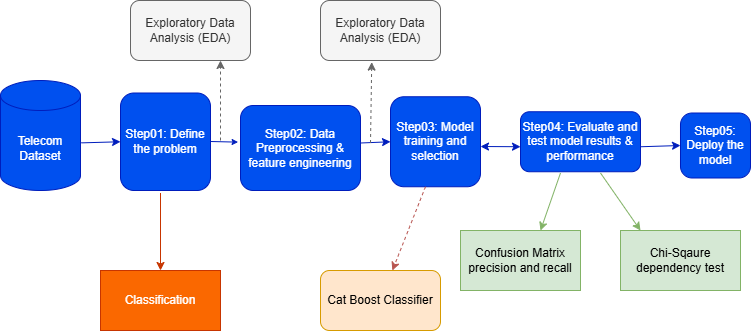

The diagram above was exported from draw.io. Its source (the exported page's mxGraphModel, read from the mxfile embedded in the PNG):
<mxGraphModel dx="1002" dy="569" grid="1" gridSize="10" guides="1" tooltips="1" connect="1" arrows="1" fold="1" page="1" pageScale="1" pageWidth="850" pageHeight="1100" math="0" shadow="0">
  <root>
    <mxCell id="0" />
    <mxCell id="1" parent="0" />
    <mxCell id="rcFDaXpM9poVsVDjv1R3-1" value="Telecom Dataset" style="shape=cylinder3;whiteSpace=wrap;html=1;boundedLbl=1;backgroundOutline=1;size=15;fillColor=#0050ef;fontColor=#ffffff;strokeColor=#001DBC;" parent="1" vertex="1">
      <mxGeometry x="30" y="150" width="80" height="110" as="geometry" />
    </mxCell>
    <mxCell id="rcFDaXpM9poVsVDjv1R3-2" value="Step05: Deploy the model" style="rounded=1;whiteSpace=wrap;html=1;arcSize=18;fillColor=#0050ef;fontColor=#ffffff;strokeColor=#001DBC;" parent="1" vertex="1">
      <mxGeometry x="710" y="182.5" width="70" height="65" as="geometry" />
    </mxCell>
    <mxCell id="rcFDaXpM9poVsVDjv1R3-3" value="Step04: Evaluate and test model results &amp;amp; performance" style="rounded=1;whiteSpace=wrap;html=1;fillColor=#0050ef;strokeColor=#001DBC;fontColor=#ffffff;" parent="1" vertex="1">
      <mxGeometry x="550" y="181.25" width="120" height="60" as="geometry" />
    </mxCell>
    <mxCell id="rcFDaXpM9poVsVDjv1R3-4" value="Step03: Model training and selection" style="rounded=1;whiteSpace=wrap;html=1;fillColor=#0050ef;fontColor=#ffffff;strokeColor=#001DBC;" parent="1" vertex="1">
      <mxGeometry x="420" y="166.25" width="90" height="90" as="geometry" />
    </mxCell>
    <mxCell id="rcFDaXpM9poVsVDjv1R3-5" value="Step02: Data Preprocessing &amp;amp; feature engineering" style="rounded=1;whiteSpace=wrap;html=1;fillColor=#0050ef;fontColor=#ffffff;strokeColor=#001DBC;" parent="1" vertex="1">
      <mxGeometry x="270" y="175" width="120" height="85" as="geometry" />
    </mxCell>
    <mxCell id="rcFDaXpM9poVsVDjv1R3-6" value="Step01: Define the problem" style="rounded=1;whiteSpace=wrap;html=1;fillColor=#0050ef;fontColor=#ffffff;strokeColor=#001DBC;" parent="1" vertex="1">
      <mxGeometry x="150" y="162.5" width="90" height="97.5" as="geometry" />
    </mxCell>
    <mxCell id="rcFDaXpM9poVsVDjv1R3-7" value="" style="endArrow=classic;html=1;rounded=0;entryX=0;entryY=0.5;entryDx=0;entryDy=0;exitX=1.01;exitY=0.567;exitDx=0;exitDy=0;exitPerimeter=0;fillColor=#0050ef;strokeColor=#001DBC;" parent="1" source="rcFDaXpM9poVsVDjv1R3-1" target="rcFDaXpM9poVsVDjv1R3-6" edge="1">
      <mxGeometry width="50" height="50" relative="1" as="geometry">
        <mxPoint x="110" y="220" as="sourcePoint" />
        <mxPoint x="160" y="170" as="targetPoint" />
      </mxGeometry>
    </mxCell>
    <mxCell id="rcFDaXpM9poVsVDjv1R3-9" value="" style="endArrow=classic;html=1;rounded=0;entryX=0;entryY=0.5;entryDx=0;entryDy=0;fillColor=#0050ef;strokeColor=#001DBC;" parent="1" target="rcFDaXpM9poVsVDjv1R3-2" edge="1">
      <mxGeometry width="50" height="50" relative="1" as="geometry">
        <mxPoint x="670" y="216.25" as="sourcePoint" />
        <mxPoint x="720" y="166.25" as="targetPoint" />
      </mxGeometry>
    </mxCell>
    <mxCell id="rcFDaXpM9poVsVDjv1R3-11" value="" style="endArrow=classic;html=1;rounded=0;fillColor=#0050ef;strokeColor=#001DBC;endSize=4;targetPerimeterSpacing=0;entryX=-0.02;entryY=0.431;entryDx=0;entryDy=0;entryPerimeter=0;" parent="1" target="rcFDaXpM9poVsVDjv1R3-5" edge="1">
      <mxGeometry width="50" height="50" relative="1" as="geometry">
        <mxPoint x="240" y="211" as="sourcePoint" />
        <mxPoint x="270" y="218" as="targetPoint" />
      </mxGeometry>
    </mxCell>
    <mxCell id="rcFDaXpM9poVsVDjv1R3-15" value="" style="endArrow=classic;startArrow=classic;html=1;rounded=0;entryX=0;entryY=0.583;entryDx=0;entryDy=0;entryPerimeter=0;fillColor=#0050ef;strokeColor=#001DBC;" parent="1" target="rcFDaXpM9poVsVDjv1R3-3" edge="1">
      <mxGeometry width="50" height="50" relative="1" as="geometry">
        <mxPoint x="510" y="216" as="sourcePoint" />
        <mxPoint x="555" y="166.25" as="targetPoint" />
      </mxGeometry>
    </mxCell>
    <mxCell id="rcFDaXpM9poVsVDjv1R3-21" value="" style="endArrow=classic;html=1;rounded=0;fillColor=#f8cecc;strokeColor=#b85450;dashed=1;" parent="1" target="rcFDaXpM9poVsVDjv1R3-32" edge="1">
      <mxGeometry width="50" height="50" relative="1" as="geometry">
        <mxPoint x="455" y="256.25" as="sourcePoint" />
        <mxPoint x="420" y="360" as="targetPoint" />
      </mxGeometry>
    </mxCell>
    <mxCell id="rcFDaXpM9poVsVDjv1R3-22" value="" style="endArrow=classic;html=1;rounded=0;dashed=1;fillColor=#f5f5f5;strokeColor=#666666;" parent="1" edge="1">
      <mxGeometry width="50" height="50" relative="1" as="geometry">
        <mxPoint x="250" y="210" as="sourcePoint" />
        <mxPoint x="250" y="130" as="targetPoint" />
      </mxGeometry>
    </mxCell>
    <mxCell id="rcFDaXpM9poVsVDjv1R3-24" value="" style="endArrow=classic;html=1;rounded=0;fillColor=#d5e8d4;strokeColor=#82b366;" parent="1" edge="1">
      <mxGeometry width="50" height="50" relative="1" as="geometry">
        <mxPoint x="590" y="242.5" as="sourcePoint" />
        <mxPoint x="570" y="300" as="targetPoint" />
      </mxGeometry>
    </mxCell>
    <mxCell id="rcFDaXpM9poVsVDjv1R3-25" value="" style="endArrow=classic;html=1;rounded=0;fillColor=#d5e8d4;strokeColor=#82b366;" parent="1" edge="1">
      <mxGeometry width="50" height="50" relative="1" as="geometry">
        <mxPoint x="630" y="242.5" as="sourcePoint" />
        <mxPoint x="670" y="300" as="targetPoint" />
      </mxGeometry>
    </mxCell>
    <mxCell id="rcFDaXpM9poVsVDjv1R3-26" value="" style="endArrow=classic;html=1;rounded=0;fillColor=#fa6800;strokeColor=#C73500;" parent="1" edge="1">
      <mxGeometry width="50" height="50" relative="1" as="geometry">
        <mxPoint x="190" y="262.5" as="sourcePoint" />
        <mxPoint x="190" y="340" as="targetPoint" />
      </mxGeometry>
    </mxCell>
    <mxCell id="rcFDaXpM9poVsVDjv1R3-27" value="&lt;font color=&quot;#ffffff&quot;&gt;Classification&lt;/font&gt;" style="rounded=0;whiteSpace=wrap;html=1;fillColor=#fa6800;fontColor=#000000;strokeColor=#C73500;" parent="1" vertex="1">
      <mxGeometry x="130" y="340" width="120" height="60" as="geometry" />
    </mxCell>
    <mxCell id="rcFDaXpM9poVsVDjv1R3-28" value="Exploratory Data Analysis (EDA)" style="rounded=1;whiteSpace=wrap;html=1;fillColor=#f5f5f5;fontColor=#333333;strokeColor=#666666;" parent="1" vertex="1">
      <mxGeometry x="160" y="70" width="120" height="60" as="geometry" />
    </mxCell>
    <mxCell id="rcFDaXpM9poVsVDjv1R3-29" value="Exploratory Data Analysis (EDA)" style="rounded=1;whiteSpace=wrap;html=1;fillColor=#f5f5f5;fontColor=#333333;strokeColor=#666666;" parent="1" vertex="1">
      <mxGeometry x="350" y="70" width="120" height="60" as="geometry" />
    </mxCell>
    <mxCell id="rcFDaXpM9poVsVDjv1R3-30" value="Chi-Sqaure dependency test" style="rounded=0;whiteSpace=wrap;html=1;fillColor=#d5e8d4;strokeColor=#82b366;" parent="1" vertex="1">
      <mxGeometry x="650" y="300" width="120" height="60" as="geometry" />
    </mxCell>
    <mxCell id="rcFDaXpM9poVsVDjv1R3-31" value="Confusion Matrix precision and recall" style="rounded=0;whiteSpace=wrap;html=1;fillColor=#d5e8d4;strokeColor=#82b366;" parent="1" vertex="1">
      <mxGeometry x="490" y="300" width="120" height="60" as="geometry" />
    </mxCell>
    <mxCell id="rcFDaXpM9poVsVDjv1R3-32" value="Cat Boost Classifier" style="rounded=1;whiteSpace=wrap;html=1;fillColor=#ffe6cc;strokeColor=#d79b00;" parent="1" vertex="1">
      <mxGeometry x="350" y="340" width="120" height="60" as="geometry" />
    </mxCell>
    <mxCell id="rcFDaXpM9poVsVDjv1R3-35" value="" style="endArrow=classic;html=1;rounded=0;fillColor=#0050ef;strokeColor=#001DBC;entryX=0;entryY=0.5;entryDx=0;entryDy=0;" parent="1" target="rcFDaXpM9poVsVDjv1R3-4" edge="1">
      <mxGeometry width="50" height="50" relative="1" as="geometry">
        <mxPoint x="390" y="212.5" as="sourcePoint" />
        <mxPoint x="440" y="162.5" as="targetPoint" />
      </mxGeometry>
    </mxCell>
    <mxCell id="rcFDaXpM9poVsVDjv1R3-36" value="" style="endArrow=classic;html=1;rounded=0;entryX=0.427;entryY=1.027;entryDx=0;entryDy=0;entryPerimeter=0;fillColor=#f5f5f5;strokeColor=#666666;dashed=1;" parent="1" target="rcFDaXpM9poVsVDjv1R3-29" edge="1">
      <mxGeometry width="50" height="50" relative="1" as="geometry">
        <mxPoint x="400" y="212.5" as="sourcePoint" />
        <mxPoint x="450" y="162.5" as="targetPoint" />
      </mxGeometry>
    </mxCell>
  </root>
</mxGraphModel>